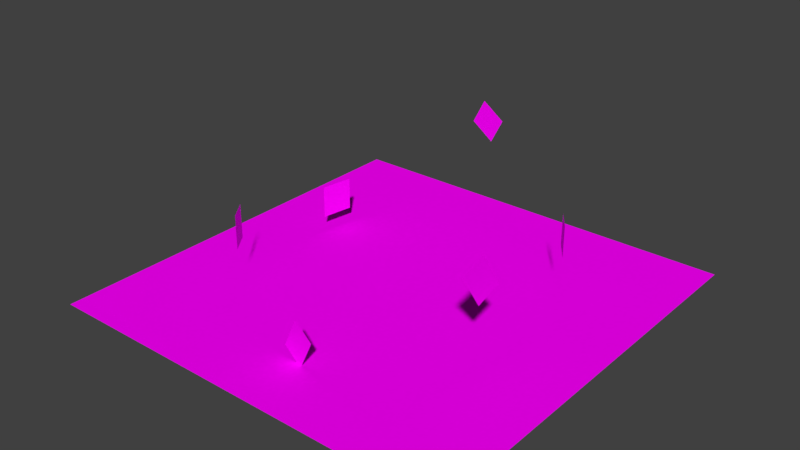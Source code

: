 # Source: yellow.blend  (saved by Blender 2.79.0; exported with 4.5.12 LTS)
import bpy
from mathutils import Matrix  # noqa: F401  (used for matrix-valued properties, if any)

bpy.ops.wm.read_factory_settings(use_empty=True)
scene = bpy.context.scene
scene.name = 'Scene'

# ---- collections
col_collection_1 = bpy.data.collections.new('Collection 1'); scene.collection.children.link(col_collection_1)

# ---- images (referenced by path relative to the original .blend; pixels are not part of the script)
import os
ASSET_DIR = os.environ.get("B2B_ASSET_DIR", "")  # directory of the original .blend (textures are referenced by path, not embedded)
HERE = os.path.dirname(os.path.abspath(__file__))  # packed textures are extracted next to this script under _unpacked/

def load_image(name, relpath, width, height, colorspace="sRGB"):
    """Load a texture the original file referenced (path relative to the .blend, or extracted next to this script)."""
    p = next((c for c in (os.path.join(HERE, relpath), os.path.join(ASSET_DIR, relpath)) if relpath and os.path.exists(c)), "")
    if p:
        img = bpy.data.images.load(p, check_existing=True)
        img.name = name
    else:  # same state as the original file: an image datablock whose file is absent (Cycles renders it pink)
        img = bpy.data.images.new(name, width, height)
        img.source = "FILE"
        img.filepath = "//" + (relpath or name)
    img.colorspace_settings.name = colorspace
    return img
img_yellow_png = load_image('yellow.png', 'yellow.png', 1024, 1024, 'sRGB')

# ---- materials (node trees are filled in below, after node groups)
mat_material_001 = bpy.data.materials.new('Material.001')
mat_material_001.alpha_threshold = 0.0
mat_material_001.roughness = 0.5

# ---- material node trees
mat_material_001.use_nodes = True; mat_material_001.node_tree.nodes.clear()
_N = mat_material_001.node_tree.nodes; _L = mat_material_001.node_tree.links
n0 = _N.new('ShaderNodeOutputMaterial'); n0.name = 'Material Output'; n0.location = (300, 300)
n1 = _N.new('ShaderNodeBsdfDiffuse'); n1.name = 'Diffuse BSDF'; n1.location = (10, 300)
n2 = _N.new('ShaderNodeTexImage'); n2.name = 'Image Texture'; n2.location = (-294, 305)
n2.width = 140
n2.image = img_yellow_png
_L.new(n1.outputs[0], n0.inputs[0])
_L.new(n2.outputs[0], n1.inputs[0])
n0.is_active_output = True

# ---- world
world_world = bpy.data.worlds.new('World'); scene.world = world_world
world_world.color = (0.05088, 0.05088, 0.05088)
world_world.use_sun_shadow = False
world_world.sun_shadow_jitter_overblur = 0.0
world_world.cycles.sampling_method = 'MANUAL'

# ---- meshes
me_plane_006 = bpy.data.meshes.new('Plane.006')
me_plane_006.from_pydata([(-0.7242, 0.2309, 0.06456), (-0.6959, 0.4043, 0.06456), (-0.7242, 0.2309, 0.2403), (-0.6959, 0.4043, 0.2403), (-0.0433, 0.7984, 0.5079), (0.03084, 0.7863, 0.642), (-0.1757, 0.82, 0.583), (-0.1015, 0.8079, 0.7171), (0.672, 0.3982, 0.2307), (0.5917, 0.51, 0.2303), (0.6719, 0.3985, 0.4004), (0.5915, 0.5102, 0.4001), (0.7116, -0.3331, 0.3208), (0.7311, -0.2139, 0.3897), (0.6954, -0.4325, 0.4934), (0.7149, -0.3133, 0.5623), (-0.02342, -0.7718, 0.04084), (0.08569, -0.7896, -0.03004), (0.06394, -0.786, 0.2119), (0.1731, -0.8038, 0.141), (-0.5997, -0.5105, 0.3974), (-0.5997, -0.5105, 0.2156), (-0.6744, -0.4066, 0.3974), (-0.6744, -0.4066, 0.2156)], [], [(0, 1, 3, 2), (4, 5, 7, 6), (8, 9, 11, 10), (12, 13, 15, 14), (16, 17, 19, 18), (20, 21, 23, 22)])
_uv = me_plane_006.uv_layers.new(name='UVMap')
_uv.uv.foreach_set('vector', [0.3571, 0.6766, 0.4085, 0.6766, 0.4085, 0.7279, 0.3571, 0.7279, 0.6265, 0.6735, 0.6512, 0.7177, 0.6158, 0.7385, 0.5911, 0.6944, 0.7574, 0.4798, 0.7575, 0.5201, 0.7079, 0.5202, 0.7078, 0.4799, 0.6127, 0.264, 0.6481, 0.2842, 0.6186, 0.3347, 0.5833, 0.3145, 0.3581, 0.2727, 0.3952, 0.2626, 0.4049, 0.3181, 0.3678, 0.3281, 0.2394, 0.4813, 0.2925, 0.4813, 0.2925, 0.5187, 0.2394, 0.5187])
me_plane_006.materials.append(mat_material_001)
me_plane_006.use_remesh_preserve_volume = False
me_plane_006.use_remesh_preserve_attributes = False
me_plane_006.use_mirror_vertex_groups = False
me_plane_006.update()
me_plane = bpy.data.meshes.new('Plane')
me_plane.from_pydata([(-1.131, -1.131, 0.0), (1.131, -1.131, 0.0), (-1.131, 1.131, 0.0), (1.131, 1.131, 0.0)], [], [(0, 1, 3, 2)])
_uv = me_plane.uv_layers.new(name='UVMap')
_uv.uv.foreach_set('vector', [0.01489, 0.01932, 0.9762, 0.01932, 0.9762, 0.9807, 0.01489, 0.9807])
me_plane.materials.append(mat_material_001)
me_plane.use_remesh_preserve_volume = False
me_plane.use_remesh_preserve_attributes = False
me_plane.use_mirror_vertex_groups = False
me_plane.update()

# ---- objects
ob_plane_006 = bpy.data.objects.new('Plane.006', me_plane_006)
ob_plane = bpy.data.objects.new('Plane', me_plane)

# ---- transforms, parenting, visibility, modifiers, constraints
ob_plane_006.location = (0.0, 0.0, 0.03874)
ob_plane_006.scale = (2.99, 2.99, 2.99)
ob_plane_006.lineart.crease_threshold = 0.0
ob_plane.location = (0.0, 0.0, 0.0)
ob_plane.scale = (2.99, 2.99, 2.99)
ob_plane.lineart.crease_threshold = 0.0

# ---- collection membership
col_collection_1.objects.link(ob_plane_006)
col_collection_1.objects.link(ob_plane)

# ---- scene / render settings (as saved in the file)
scene.frame_start = 1; scene.frame_end = 140; scene.frame_set(1)
scene.render.engine = 'CYCLES'
scene.render.resolution_percentage = 50
scene.render.dither_intensity = 0.0
scene.cycles.use_denoising = False
scene.cycles.samples = 128
scene.cycles.sampling_pattern = 'TABULATED_SOBOL'
scene.cycles.use_adaptive_sampling = False
scene.cycles.use_light_tree = False
scene.cycles.blur_glossy = 0.0
scene.cycles.sample_clamp_indirect = 0.0
scene.view_settings.view_transform = 'Standard'
bpy.context.view_layer.update()

# ---- added for rendering (the .blend has no active camera and no usable light): camera, sun
cam_auto = bpy.data.cameras.new('AutoCamera')
cam_auto.lens = 50.0
cam_auto.sensor_width = 36.0
cam_auto.clip_end = 1000.0
ob_auto_camera = bpy.data.objects.new('AutoCamera', cam_auto)
scene.collection.objects.link(ob_auto_camera)
ob_auto_camera.location = (9.08652, -10.9038, 8.33521)
ob_auto_camera.rotation_euler = (1.09748, -7.21219e-08, 0.694738)
scene.camera = ob_auto_camera
light_auto_sun = bpy.data.lights.new('AutoSun', 'SUN')
light_auto_sun.energy = 3.0
light_auto_sun.angle = 0.0523599
ob_auto_sun = bpy.data.objects.new('AutoSun', light_auto_sun)
scene.collection.objects.link(ob_auto_sun)
ob_auto_sun.rotation_euler = (0.872665, 0.174533, 0.523599)
bpy.context.view_layer.update()

